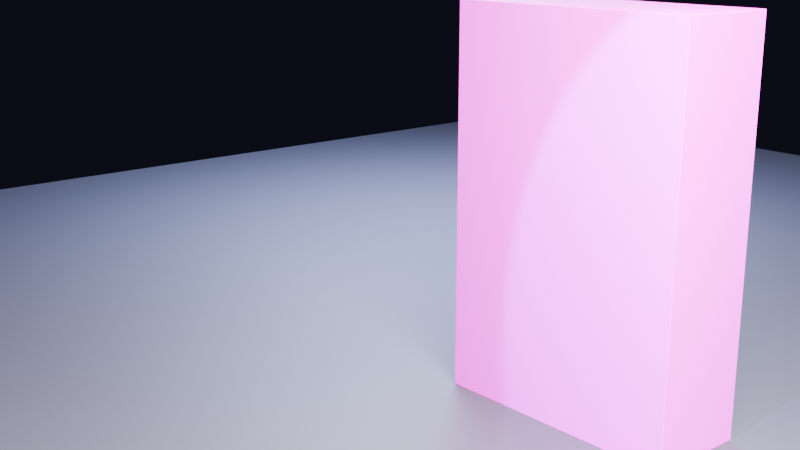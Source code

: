# Source: empire.blend  (saved by Blender 5.2.44; exported with 4.5.12 LTS)
import bpy
from mathutils import Matrix  # noqa: F401  (used for matrix-valued properties, if any)

bpy.ops.wm.read_factory_settings(use_empty=True)
scene = bpy.context.scene
scene.name = 'Scene'

# ---- images (referenced by path relative to the original .blend; pixels are not part of the script)
import os
ASSET_DIR = os.environ.get("B2B_ASSET_DIR", "")  # directory of the original .blend (textures are referenced by path, not embedded)
HERE = os.path.dirname(os.path.abspath(__file__))  # packed textures are extracted next to this script under _unpacked/

def load_image(name, relpath, width, height, colorspace="sRGB"):
    """Load a texture the original file referenced (path relative to the .blend, or extracted next to this script)."""
    p = next((c for c in (os.path.join(HERE, relpath), os.path.join(ASSET_DIR, relpath)) if relpath and os.path.exists(c)), "")
    if p:
        img = bpy.data.images.load(p, check_existing=True)
        img.name = name
    else:  # same state as the original file: an image datablock whose file is absent (Cycles renders it pink)
        img = bpy.data.images.new(name, width, height)
        img.source = "FILE"
        img.filepath = "//" + (relpath or name)
    img.colorspace_settings.name = colorspace
    return img
img_empire_source_png = load_image('empire_source.png', 'imagenes/empire_source.png', 1024, 1024, 'sRGB')

# ---- materials (node trees are filled in below, after node groups)
mat_empiretexture = bpy.data.materials.new('EmpireTexture')
mat_floormat = bpy.data.materials.new('FloorMat')

# ---- material node trees
mat_empiretexture.use_nodes = True; mat_empiretexture.node_tree.nodes.clear()
_N = mat_empiretexture.node_tree.nodes; _L = mat_empiretexture.node_tree.links
n0 = _N.new('ShaderNodeTexCoord'); n0.name = 'Texture Coordinate'; n0.location = (-600, 0)
n1 = _N.new('ShaderNodeMapping'); n1.name = 'Mapping'; n1.location = (-400, 0)
n2 = _N.new('ShaderNodeTexImage'); n2.name = 'Image Texture'; n2.location = (0, 0)
n2.image = img_empire_source_png
n3 = _N.new('ShaderNodeBsdfPrincipled'); n3.name = 'Principled BSDF'; n3.location = (0, 0)
n3.inputs[2].default_value = 0.55
n3.inputs[10].default_value = 0.005
n3.inputs[13].default_value = 0.3
n4 = _N.new('ShaderNodeOutputMaterial'); n4.name = 'Material Output'; n4.location = (0, 0)
_L.new(n0.outputs[0], n1.inputs[0])
_L.new(n1.outputs[0], n2.inputs[0])
_L.new(n2.outputs[0], n3.inputs[0])
_L.new(n3.outputs[0], n4.inputs[0])
n4.is_active_output = True
mat_floormat.use_nodes = True; mat_floormat.node_tree.nodes.clear()
_N = mat_floormat.node_tree.nodes; _L = mat_floormat.node_tree.links
n0 = _N.new('ShaderNodeBsdfPrincipled'); n0.name = 'Principled BSDF'; n0.location = (-200, 100)
n0.inputs[0].default_value = (0.05, 0.05, 0.07, 1.0)
n0.inputs[2].default_value = 0.6
n0.inputs[10].default_value = 0.005
n1 = _N.new('ShaderNodeOutputMaterial'); n1.name = 'Material Output'; n1.location = (200, 100)
_L.new(n0.outputs[0], n1.inputs[0])
n1.is_active_output = True

# ---- world
world_empireworld = bpy.data.worlds.new('EmpireWorld'); scene.world = world_empireworld
world_empireworld.use_nodes = True; world_empireworld.node_tree.nodes.clear()
_N = world_empireworld.node_tree.nodes; _L = world_empireworld.node_tree.links
n0 = _N.new('ShaderNodeBackground'); n0.name = 'Background'; n0.location = (-200, 100)
n0.inputs[0].default_value = (0.02, 0.02, 0.04, 1.0)
n0.inputs[1].default_value = 0.3
n1 = _N.new('ShaderNodeOutputWorld'); n1.name = 'World Output'; n1.location = (200, 100)
_L.new(n0.outputs[0], n1.inputs[0])
n1.is_active_output = True

# ---- cameras
cam_camera = bpy.data.cameras.new('Camera')

# ---- lights
light_area = bpy.data.lights.new('Area', 'AREA')
light_area.color = (1.0, 0.95, 0.88)
light_area.energy = 80.0
light_area.size = 0.3
light_area.size_y = 1.0
light_area_001 = bpy.data.lights.new('Area.001', 'AREA')
light_area_001.color = (0.55, 0.65, 1.0)
light_area_001.energy = 30.0
light_area_001.size = 0.5
light_area_001.size_y = 1.0
light_spot = bpy.data.lights.new('Spot', 'SPOT')
light_spot.color = (0.45, 0.5, 1.0)
light_spot.energy = 50.0
light_spot.spot_size = 1.047
light_spot_001 = bpy.data.lights.new('Spot.001', 'SPOT')
light_spot_001.color = (0.45, 0.5, 1.0)
light_spot_001.energy = 40.0

# ---- meshes
me_cube = bpy.data.meshes.new('Cube')
me_cube.from_pydata([(-0.5, -0.5, -0.5), (-0.5, -0.5, 0.5), (-0.5, 0.5, -0.5), (-0.5, 0.5, 0.5), (0.5, -0.5, -0.5), (0.5, -0.5, 0.5), (0.5, 0.5, -0.5), (0.5, 0.5, 0.5)], [], [(0, 1, 3, 2), (2, 3, 7, 6), (6, 7, 5, 4), (4, 5, 1, 0), (2, 6, 4, 0), (7, 3, 1, 5)])
_uv = me_cube.uv_layers.new(name='UVMap')
_uv.uv.foreach_set('vector', [0.375, 0.0, 0.625, 0.0, 0.625, 0.25, 0.375, 0.25, 0.375, 0.25, 0.625, 0.25, 0.625, 0.5, 0.375, 0.5, 0.375, 0.5, 0.625, 0.5, 0.625, 0.75, 0.375, 0.75, 0.375, 0.75, 0.625, 0.75, 0.625, 1.0, 0.375, 1.0, 0.125, 0.5, 0.375, 0.5, 0.375, 0.75, 0.125, 0.75, 0.625, 0.5, 0.875, 0.5, 0.875, 0.75, 0.625, 0.75])
me_cube.materials.append(mat_empiretexture)
me_cube.update()
me_plane = bpy.data.meshes.new('Plane')
me_plane.from_pydata([(-1.0, -1.0, 0.0), (1.0, -1.0, 0.0), (-1.0, 1.0, 0.0), (1.0, 1.0, 0.0)], [], [(0, 1, 3, 2)])
_uv = me_plane.uv_layers.new(name='UVMap')
_uv.uv.foreach_set('vector', [0.0, 0.0, 1.0, 0.0, 1.0, 1.0, 0.0, 1.0])
me_plane.materials.append(mat_floormat)
me_plane.update()

# ---- objects
ob_empirecerealbox = bpy.data.objects.new('EmpireCerealBox', me_cube)
ob_keylight = bpy.data.objects.new('KeyLight', light_area)
ob_filllight = bpy.data.objects.new('FillLight', light_area_001)
ob_rimneonlight = bpy.data.objects.new('RimNeonLight', light_spot)
ob_neonaccent = bpy.data.objects.new('NeonAccent', light_spot_001)
ob_floor = bpy.data.objects.new('Floor', me_plane)
ob_camera = bpy.data.objects.new('Camera', cam_camera)

# ---- transforms, parenting, visibility, modifiers, constraints
ob_empirecerealbox.location = (0.0, 0.0, 0.15)
ob_empirecerealbox.scale = (0.2, 0.08, 0.3)
_m = ob_empirecerealbox.modifiers.new('Bevel', 'BEVEL')
_m.width = 0.003
_m.width_pct = 0.003
_m.segments = 2
ob_keylight.location = (0.4, -0.3, 0.6)
ob_filllight.location = (-0.5, 0.3, 0.4)
ob_rimneonlight.location = (0.0, 0.6, 0.5)
ob_rimneonlight.rotation_euler = (3.142, 0.0, 0.0)
ob_neonaccent.location = (0.15, -0.4, 0.45)
ob_neonaccent.rotation_euler = (0.8727, 0.0, 0.0)
ob_floor.location = (0.0, 0.0, 0.0)
ob_camera.location = (0.5, -0.6, 0.35)
ob_camera.rotation_euler = (1.309, 0.0, 0.8727)

# ---- collection membership
scene.collection.objects.link(ob_empirecerealbox)
scene.collection.objects.link(ob_keylight)
scene.collection.objects.link(ob_filllight)
scene.collection.objects.link(ob_rimneonlight)
scene.collection.objects.link(ob_neonaccent)
scene.collection.objects.link(ob_floor)
scene.collection.objects.link(ob_camera)

# ---- scene / render settings (as saved in the file)
scene.camera = ob_camera
scene.frame_start = 1; scene.frame_end = 250; scene.frame_set(1)
scene.render.engine = 'CYCLES'
scene.render.bake_bias = 0.0
scene.render.bake_samples = 0
scene.render.compositor_device = 'GPU'
scene.cycles.samples = 96
scene.eevee.use_volume_custom_range = False
scene.eevee.fast_gi_thickness_near = 0.1
scene.eevee.fast_gi_thickness_far = 0.0
scene.eevee.ray_tracing_options.screen_trace_thickness = 0.1
bpy.context.view_layer.update()
